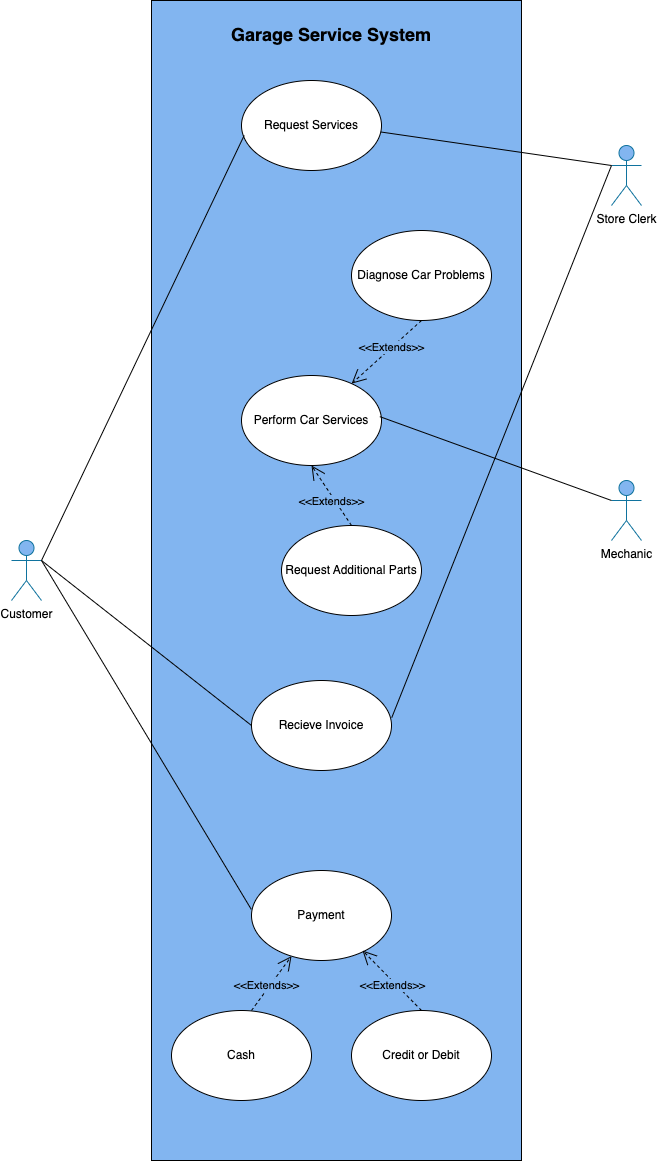

The diagram above was exported from draw.io. Its source (the exported page's mxGraphModel, read from the mxfile embedded in the PNG):
<mxGraphModel dx="2120" dy="2037" grid="1" gridSize="10" guides="1" tooltips="1" connect="1" arrows="1" fold="1" page="1" pageScale="1" pageWidth="1400" pageHeight="850" math="0" shadow="0">
  <root>
    <mxCell id="0" />
    <mxCell id="1" parent="0" />
    <mxCell id="2zezhpM-UouO0I5K_s2Z-1" value="" style="rounded=0;whiteSpace=wrap;html=1;fillColor=#82B5F0;" parent="1" vertex="1">
      <mxGeometry x="520" y="-40" width="370" height="1160" as="geometry" />
    </mxCell>
    <mxCell id="2zezhpM-UouO0I5K_s2Z-2" value="Customer" style="shape=umlActor;verticalLabelPosition=bottom;verticalAlign=top;html=1;outlineConnect=0;fillColor=#82B5F0;strokeColor=#10739e;" parent="1" vertex="1">
      <mxGeometry x="380" y="500" width="30" height="60" as="geometry" />
    </mxCell>
    <mxCell id="2zezhpM-UouO0I5K_s2Z-4" value="Store Clerk" style="shape=umlActor;verticalLabelPosition=bottom;verticalAlign=top;html=1;outlineConnect=0;fillColor=#82B5F0;strokeColor=#10739e;" parent="1" vertex="1">
      <mxGeometry x="980" y="105" width="30" height="60" as="geometry" />
    </mxCell>
    <mxCell id="2zezhpM-UouO0I5K_s2Z-5" value="Mechanic" style="shape=umlActor;verticalLabelPosition=bottom;verticalAlign=top;html=1;outlineConnect=0;fillColor=#82B5F0;strokeColor=#10739e;" parent="1" vertex="1">
      <mxGeometry x="980" y="440" width="30" height="60" as="geometry" />
    </mxCell>
    <mxCell id="2zezhpM-UouO0I5K_s2Z-8" value="Request Services" style="ellipse;whiteSpace=wrap;html=1;" parent="1" vertex="1">
      <mxGeometry x="610" y="40" width="140" height="90" as="geometry" />
    </mxCell>
    <mxCell id="2zezhpM-UouO0I5K_s2Z-9" value="Diagnose Car Problems" style="ellipse;whiteSpace=wrap;html=1;" parent="1" vertex="1">
      <mxGeometry x="720" y="190" width="140" height="90" as="geometry" />
    </mxCell>
    <mxCell id="2zezhpM-UouO0I5K_s2Z-11" value="Perform Car Services" style="ellipse;whiteSpace=wrap;html=1;" parent="1" vertex="1">
      <mxGeometry x="610" y="335" width="140" height="90" as="geometry" />
    </mxCell>
    <mxCell id="2zezhpM-UouO0I5K_s2Z-14" value="" style="endArrow=none;html=1;rounded=0;entryX=0.019;entryY=0.611;entryDx=0;entryDy=0;exitX=1;exitY=0.3333333333333333;exitDx=0;exitDy=0;exitPerimeter=0;entryPerimeter=0;" parent="1" target="2zezhpM-UouO0I5K_s2Z-8" edge="1" source="2zezhpM-UouO0I5K_s2Z-2">
      <mxGeometry width="50" height="50" relative="1" as="geometry">
        <mxPoint x="190" y="370" as="sourcePoint" />
        <mxPoint x="330" y="310" as="targetPoint" />
      </mxGeometry>
    </mxCell>
    <mxCell id="2zezhpM-UouO0I5K_s2Z-17" value="" style="endArrow=none;html=1;rounded=0;entryX=0;entryY=0.3333333333333333;entryDx=0;entryDy=0;entryPerimeter=0;exitX=0.988;exitY=0.457;exitDx=0;exitDy=0;exitPerimeter=0;" parent="1" source="2zezhpM-UouO0I5K_s2Z-11" target="2zezhpM-UouO0I5K_s2Z-5" edge="1">
      <mxGeometry width="50" height="50" relative="1" as="geometry">
        <mxPoint x="580" y="325" as="sourcePoint" />
        <mxPoint x="695" y="270" as="targetPoint" />
      </mxGeometry>
    </mxCell>
    <mxCell id="Fo376WhiwgSBe0o3vTAO-2" value="Recieve Invoice" style="ellipse;whiteSpace=wrap;html=1;" vertex="1" parent="1">
      <mxGeometry x="620" y="640" width="140" height="90" as="geometry" />
    </mxCell>
    <mxCell id="Fo376WhiwgSBe0o3vTAO-10" value="" style="endArrow=none;html=1;rounded=0;exitX=1;exitY=0.3333333333333333;exitDx=0;exitDy=0;exitPerimeter=0;entryX=0;entryY=0.5;entryDx=0;entryDy=0;" edge="1" parent="1" source="2zezhpM-UouO0I5K_s2Z-2" target="Fo376WhiwgSBe0o3vTAO-2">
      <mxGeometry width="50" height="50" relative="1" as="geometry">
        <mxPoint x="250" y="400" as="sourcePoint" />
        <mxPoint x="300" y="350" as="targetPoint" />
      </mxGeometry>
    </mxCell>
    <mxCell id="Fo376WhiwgSBe0o3vTAO-15" value="" style="endArrow=none;html=1;rounded=0;entryX=0;entryY=0.3333333333333333;entryDx=0;entryDy=0;entryPerimeter=0;exitX=1.002;exitY=0.412;exitDx=0;exitDy=0;exitPerimeter=0;" edge="1" parent="1" source="Fo376WhiwgSBe0o3vTAO-2" target="2zezhpM-UouO0I5K_s2Z-4">
      <mxGeometry width="50" height="50" relative="1" as="geometry">
        <mxPoint x="702.630794602173" y="632.41661134029" as="sourcePoint" />
        <mxPoint x="820" y="190" as="targetPoint" />
      </mxGeometry>
    </mxCell>
    <mxCell id="Fo376WhiwgSBe0o3vTAO-41" value="" style="endArrow=none;html=1;rounded=0;exitX=0.995;exitY=0.572;exitDx=0;exitDy=0;exitPerimeter=0;entryX=0;entryY=0.3333333333333333;entryDx=0;entryDy=0;entryPerimeter=0;" edge="1" parent="1" source="2zezhpM-UouO0I5K_s2Z-8" target="2zezhpM-UouO0I5K_s2Z-4">
      <mxGeometry width="50" height="50" relative="1" as="geometry">
        <mxPoint x="760" y="480" as="sourcePoint" />
        <mxPoint x="810" y="430" as="targetPoint" />
      </mxGeometry>
    </mxCell>
    <mxCell id="Fo376WhiwgSBe0o3vTAO-42" style="edgeStyle=orthogonalEdgeStyle;rounded=0;orthogonalLoop=1;jettySize=auto;html=1;exitX=0.5;exitY=1;exitDx=0;exitDy=0;" edge="1" parent="1" source="2zezhpM-UouO0I5K_s2Z-11" target="2zezhpM-UouO0I5K_s2Z-11">
      <mxGeometry relative="1" as="geometry" />
    </mxCell>
    <mxCell id="Fo376WhiwgSBe0o3vTAO-50" value="&amp;lt;&amp;lt;Extends&amp;gt;&amp;gt;" style="endArrow=open;endSize=12;dashed=1;html=1;rounded=0;labelBackgroundColor=#82B5F0;exitX=0.5;exitY=1;exitDx=0;exitDy=0;" edge="1" parent="1" source="2zezhpM-UouO0I5K_s2Z-9" target="2zezhpM-UouO0I5K_s2Z-11">
      <mxGeometry x="-0.1371" width="160" relative="1" as="geometry">
        <mxPoint x="700" y="330" as="sourcePoint" />
        <mxPoint x="680" y="480" as="targetPoint" />
        <Array as="points" />
        <mxPoint as="offset" />
      </mxGeometry>
    </mxCell>
    <mxCell id="Fo376WhiwgSBe0o3vTAO-51" value="Garage Service System" style="text;align=center;fontStyle=1;verticalAlign=middle;spacingLeft=3;spacingRight=3;strokeColor=none;rotatable=0;points=[[0,0.5],[1,0.5]];portConstraint=eastwest;fontSize=18;" vertex="1" parent="1">
      <mxGeometry x="610" y="-20" width="180" height="26" as="geometry" />
    </mxCell>
    <mxCell id="Fo376WhiwgSBe0o3vTAO-52" value="Request Additional Parts" style="ellipse;whiteSpace=wrap;html=1;" vertex="1" parent="1">
      <mxGeometry x="650" y="485" width="140" height="90" as="geometry" />
    </mxCell>
    <mxCell id="Fo376WhiwgSBe0o3vTAO-53" value="&amp;lt;&amp;lt;Extends&amp;gt;&amp;gt;" style="endArrow=open;endSize=12;dashed=1;html=1;rounded=0;labelBackgroundColor=#82B5F0;exitX=0.5;exitY=0;exitDx=0;exitDy=0;entryX=0.5;entryY=1;entryDx=0;entryDy=0;" edge="1" parent="1" source="Fo376WhiwgSBe0o3vTAO-52" target="2zezhpM-UouO0I5K_s2Z-11">
      <mxGeometry x="-0.122" y="3" width="160" relative="1" as="geometry">
        <mxPoint x="700" y="457" as="sourcePoint" />
        <mxPoint x="742" y="393" as="targetPoint" />
        <Array as="points" />
        <mxPoint as="offset" />
      </mxGeometry>
    </mxCell>
    <mxCell id="Fo376WhiwgSBe0o3vTAO-57" value="Payment" style="ellipse;whiteSpace=wrap;html=1;" vertex="1" parent="1">
      <mxGeometry x="620" y="830" width="140" height="90" as="geometry" />
    </mxCell>
    <mxCell id="Fo376WhiwgSBe0o3vTAO-58" value="Cash" style="ellipse;whiteSpace=wrap;html=1;" vertex="1" parent="1">
      <mxGeometry x="540" y="970" width="140" height="90" as="geometry" />
    </mxCell>
    <mxCell id="Fo376WhiwgSBe0o3vTAO-59" value="Credit or Debit" style="ellipse;whiteSpace=wrap;html=1;" vertex="1" parent="1">
      <mxGeometry x="720" y="970" width="140" height="90" as="geometry" />
    </mxCell>
    <mxCell id="Fo376WhiwgSBe0o3vTAO-60" value="&amp;lt;&amp;lt;Extends&amp;gt;&amp;gt;" style="endArrow=open;endSize=12;dashed=1;html=1;rounded=0;labelBackgroundColor=#82B5F0;exitX=0.5;exitY=0;exitDx=0;exitDy=0;entryX=0.5;entryY=1;entryDx=0;entryDy=0;" edge="1" parent="1" source="Fo376WhiwgSBe0o3vTAO-59">
      <mxGeometry x="-0.122" y="3" width="160" relative="1" as="geometry">
        <mxPoint x="760" y="958" as="sourcePoint" />
        <mxPoint x="731" y="910" as="targetPoint" />
        <Array as="points" />
        <mxPoint as="offset" />
      </mxGeometry>
    </mxCell>
    <mxCell id="Fo376WhiwgSBe0o3vTAO-61" value="&amp;lt;&amp;lt;Extends&amp;gt;&amp;gt;" style="endArrow=open;endSize=12;dashed=1;html=1;rounded=0;labelBackgroundColor=#82B5F0;" edge="1" parent="1" target="Fo376WhiwgSBe0o3vTAO-57">
      <mxGeometry x="-0.122" y="3" width="160" relative="1" as="geometry">
        <mxPoint x="620" y="970" as="sourcePoint" />
        <mxPoint x="561" y="910" as="targetPoint" />
        <Array as="points" />
        <mxPoint as="offset" />
      </mxGeometry>
    </mxCell>
    <mxCell id="Fo376WhiwgSBe0o3vTAO-62" value="" style="endArrow=none;html=1;rounded=0;exitX=1;exitY=0.3333333333333333;exitDx=0;exitDy=0;exitPerimeter=0;entryX=-0.002;entryY=0.431;entryDx=0;entryDy=0;entryPerimeter=0;" edge="1" parent="1" source="2zezhpM-UouO0I5K_s2Z-2" target="Fo376WhiwgSBe0o3vTAO-57">
      <mxGeometry width="50" height="50" relative="1" as="geometry">
        <mxPoint x="430" y="450" as="sourcePoint" />
        <mxPoint x="420" y="880" as="targetPoint" />
      </mxGeometry>
    </mxCell>
  </root>
</mxGraphModel>